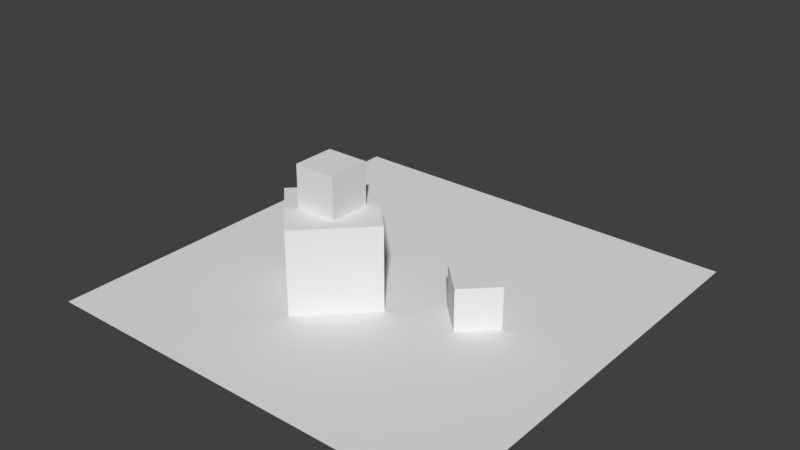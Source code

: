 # Source: model.blend  (saved by Blender 2.77.0; exported with 4.5.12 LTS)
import bpy
from mathutils import Matrix  # noqa: F401  (used for matrix-valued properties, if any)

bpy.ops.wm.read_factory_settings(use_empty=True)
scene = bpy.context.scene
scene.name = 'Scene'

# ---- collections
col_collection_1 = bpy.data.collections.new('Collection 1'); scene.collection.children.link(col_collection_1)

# ---- world
world_world = bpy.data.worlds.new('World'); scene.world = world_world
world_world.color = (0.05088, 0.05088, 0.05088)
world_world.use_sun_shadow = False
world_world.sun_shadow_jitter_overblur = 0.0
world_world.cycles.sampling_method = 'MANUAL'

# ---- meshes
me_plane = bpy.data.meshes.new('Plane')
me_plane.from_pydata([(-1.0, -1.0, 0.0), (1.0, -1.0, 0.0), (-1.0, 1.0, 0.0), (1.0, 1.0, 0.0), (-0.2, -0.4828, 0.0), (-0.2, -0.4828, 0.4), (-0.4828, -0.2, 0.0), (-0.4828, -0.2, 0.4), (0.08284, -0.2, 0.0), (0.08284, -0.2, 0.4), (-0.2, 0.08284, 0.0), (-0.2, 0.08284, 0.4), (0.4, -0.1414, 0.0), (0.4, -0.1414, 0.2), (0.2586, -7.451e-09, 0.0), (0.2586, -7.451e-09, 0.2), (0.5414, 7.451e-09, 0.0), (0.5414, 7.451e-09, 0.2), (0.4, 0.1414, 0.0), (0.4, 0.1414, 0.2), (-0.1, -0.3, 0.4), (-0.1, -0.3, 0.6), (-0.3, -0.3, 0.4), (-0.3, -0.3, 0.6), (-0.1, -0.1, 0.4), (-0.1, -0.1, 0.6), (-0.3, -0.1, 0.4), (-0.3, -0.1, 0.6)], [], [(7, 4, 5), (11, 6, 7), (9, 10, 11), (5, 8, 9), (15, 12, 13), (19, 14, 15), (17, 18, 19), (13, 16, 17), (19, 13, 17), (23, 20, 21), (27, 22, 23), (25, 26, 27), (21, 24, 25), (27, 21, 25), (7, 6, 4), (11, 10, 6), (9, 8, 10), (5, 4, 8), (15, 14, 12), (19, 18, 14), (17, 16, 18), (13, 12, 16), (19, 15, 13), (23, 22, 20), (27, 26, 22), (25, 24, 26), (21, 20, 24), (27, 23, 21), (5, 9, 20), (20, 9, 24), (9, 11, 24), (24, 11, 26), (11, 7, 26), (26, 7, 22), (7, 5, 22), (22, 5, 20), (16, 3, 18), (14, 18, 10), (4, 1, 8), (14, 8, 12), (8, 1, 12), (12, 1, 16), (3, 16, 1), (3, 2, 18), (18, 2, 10), (10, 2, 6), (0, 6, 2), (6, 0, 4), (1, 4, 0), (10, 8, 14)])
_uv = me_plane.uv_layers.new(name='UVMap')
_uv.uv.foreach_set('vector', [0.9612, 0.5129, 1.354, 0.1223, 1.353, 0.5139, 0.5695, 0.5118, 0.9622, 0.1212, 0.9612, 0.5129, 0.1779, 0.5108, 0.5706, 0.1202, 0.5695, 0.5118, -0.2138, 0.5097, 0.1789, 0.1191, 0.1779, 0.5108, 0.25, 0.5, 0.5, 0.75, 0.25, 0.75, 0.25, 0.25, 0.5, 0.5, 0.25, 0.5, 0.25, 7.074e-05, 0.5, 0.25, 0.25, 0.25, 0.25, 0.75, 0.5, 0.9999, 0.25, 0.9999, 7.074e-05, 0.9999, 0.25, 0.75, 0.25, 0.9999, 0.25, 0.25, 7.075e-05, 0.5, 7.081e-05, 0.25, 0.5, 0.25, 0.25, 0.5, 0.25, 0.25, 0.75, 0.25, 0.5, 0.5, 0.5, 0.25, 0.9999, 0.25, 0.75, 0.5, 0.75, 0.25, 0.25, 7.07e-05, 7.081e-05, 0.25, 7.07e-05, 7.07e-05, 0.9612, 0.5129, 0.9622, 0.1212, 1.354, 0.1223, 0.5695, 0.5118, 0.5706, 0.1202, 0.9622, 0.1212, 0.1779, 0.5108, 0.1789, 0.1191, 0.5706, 0.1202, -0.2138, 0.5097, -0.2127, 0.1181, 0.1789, 0.1191, 0.25, 0.5, 0.5, 0.5, 0.5, 0.75, 0.25, 0.25, 0.5, 0.25, 0.5, 0.5, 0.25, 7.074e-05, 0.5, 7.07e-05, 0.5, 0.25, 0.25, 0.75, 0.5, 0.75, 0.5, 0.9999, 7.074e-05, 0.9999, 7.07e-05, 0.75, 0.25, 0.75, 0.25, 0.25, 0.25, 0.5, 7.075e-05, 0.5, 0.5, 0.25, 0.5, 0.5, 0.25, 0.5, 0.75, 0.25, 0.75, 0.5, 0.5, 0.5, 0.9999, 0.25, 0.9999, 0.5, 0.75, 0.5, 0.25, 7.07e-05, 0.25, 0.25, 7.081e-05, 0.25, -0.2138, 0.5097, 0.1779, 0.5108, -0.01811, 0.5676, -0.01811, 0.5676, 0.1779, 0.5108, 0.12, 0.7064, 0.1779, 0.5108, 0.1768, 0.9024, 0.12, 0.7064, 0.12, 0.7064, 0.1768, 0.9024, -0.01886, 0.8445, 0.1768, 0.9024, -0.2148, 0.9014, -0.01886, 0.8445, -0.01886, 0.8445, -0.2148, 0.9014, -0.157, 0.7057, -0.2148, 0.9014, -0.2138, 0.5097, -0.157, 0.7057, -0.157, 0.7057, -0.2138, 0.5097, -0.01811, 0.5676, 1.583, 0.5, 2.5, 2.5, 1.3, 0.7828, 1.017, 0.5, 1.3, 0.7828, 0.1001, 0.6657, 0.1001, -0.4655, 2.5, -1.5, 0.6657, 0.1001, 1.017, 0.5, 0.6657, 0.1001, 1.3, 0.2172, 0.6657, 0.1001, 2.5, -1.5, 1.3, 0.2172, 1.3, 0.2172, 2.5, -1.5, 1.583, 0.5, 2.5, 2.5, 1.583, 0.5, 2.5, -1.5, 2.5, 2.5, -1.5, 2.5, 1.3, 0.7828, 1.3, 0.7828, -1.5, 2.5, 0.1001, 0.6657, 0.1001, 0.6657, -1.5, 2.5, -0.4655, 0.1001, -1.5, -1.5, -0.4655, 0.1001, -1.5, 2.5, -0.4655, 0.1001, -1.5, -1.5, 0.1001, -0.4655, 2.5, -1.5, 0.1001, -0.4655, -1.5, -1.5, 0.1001, 0.6657, 0.6657, 0.1001, 1.017, 0.5])
me_plane.use_remesh_preserve_volume = False
me_plane.use_remesh_preserve_attributes = False
me_plane.use_mirror_vertex_groups = False
me_plane.update()

# ---- objects
ob_plane = bpy.data.objects.new('Plane', me_plane)

# ---- transforms, parenting, visibility, modifiers, constraints
ob_plane.location = (0.0, 0.0, 0.0)
ob_plane.scale = (5.0, 5.0, 5.0)
ob_plane.lineart.crease_threshold = 0.0

# ---- collection membership
col_collection_1.objects.link(ob_plane)

# ---- scene / render settings (as saved in the file)
scene.frame_start = 1; scene.frame_end = 250; scene.frame_set(1)
scene.render.engine = 'BLENDER_EEVEE_NEXT'
scene.render.resolution_percentage = 50
scene.render.dither_intensity = 0.0
scene.cycles.use_denoising = False
scene.cycles.samples = 128
scene.cycles.sampling_pattern = 'TABULATED_SOBOL'
scene.cycles.light_sampling_threshold = 0.0
scene.cycles.use_adaptive_sampling = False
scene.cycles.use_light_tree = False
scene.cycles.blur_glossy = 0.0
scene.cycles.sample_clamp_indirect = 0.0
scene.view_settings.view_transform = 'Standard'
bpy.context.view_layer.update()

# ---- added for rendering (the .blend has no active camera and no usable light): camera, sun
cam_auto = bpy.data.cameras.new('AutoCamera')
cam_auto.lens = 50.0
cam_auto.sensor_width = 36.0
cam_auto.clip_end = 1000.0
ob_auto_camera = bpy.data.objects.new('AutoCamera', cam_auto)
scene.collection.objects.link(ob_auto_camera)
ob_auto_camera.location = (13.3758, -16.051, 12.2007)
ob_auto_camera.rotation_euler = (1.09748, -7.21219e-08, 0.694738)
scene.camera = ob_auto_camera
light_auto_sun = bpy.data.lights.new('AutoSun', 'SUN')
light_auto_sun.energy = 3.0
light_auto_sun.angle = 0.0523599
ob_auto_sun = bpy.data.objects.new('AutoSun', light_auto_sun)
scene.collection.objects.link(ob_auto_sun)
ob_auto_sun.rotation_euler = (0.872665, 0.174533, 0.523599)
bpy.context.view_layer.update()

